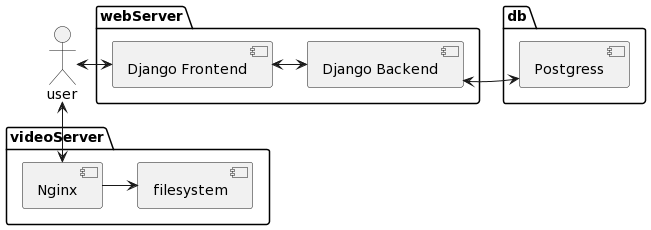

The diagram above was rendered by PlantUML. Its source (embedded in the PNG):
@startuml
actor user

package webServer{
component frontend[
Django Frontend
]
component backend[
Django Backend
]
}

package videoServer{
component Nginx
component filesystem
}

package db{
component psql[
Postgress
]
}


user <-> frontend
user <--> Nginx
frontend <-> backend
backend <-> psql
Nginx -> filesystem
@enduml